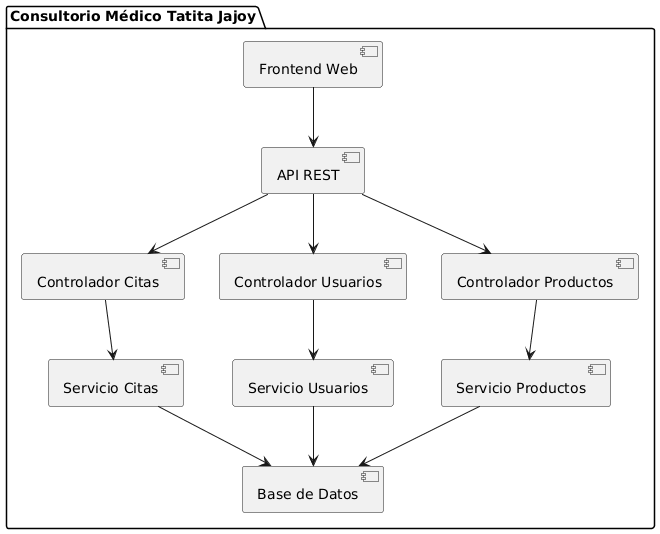

The diagram above was rendered by PlantUML. Its source (embedded in the PNG):
@startuml
package "Consultorio Médico Tatita Jajoy" {

  [Frontend Web] --> [API REST]

  [API REST] --> [Controlador Citas]
  [API REST] --> [Controlador Usuarios]
  [API REST] --> [Controlador Productos]

  [Controlador Citas] --> [Servicio Citas]
  [Controlador Usuarios] --> [Servicio Usuarios]
  [Controlador Productos] --> [Servicio Productos]

  [Servicio Citas] --> [Base de Datos]
  [Servicio Usuarios] --> [Base de Datos]
  [Servicio Productos] --> [Base de Datos]
}
@enduml